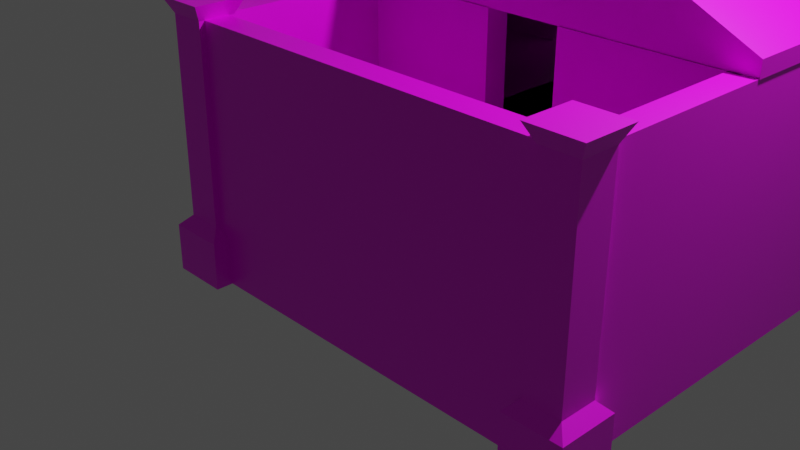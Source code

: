 # Source: house1.blend  (saved by Blender 3.1.7; exported with 4.5.12 LTS)
import bpy
from mathutils import Matrix  # noqa: F401  (used for matrix-valued properties, if any)

bpy.ops.wm.read_factory_settings(use_empty=True)
scene = bpy.context.scene
scene.name = 'Scene'

# ---- collections
col_collection = bpy.data.collections.new('Collection'); scene.collection.children.link(col_collection)

# ---- images (referenced by path relative to the original .blend; pixels are not part of the script)
import os
ASSET_DIR = os.environ.get("B2B_ASSET_DIR", "")  # directory of the original .blend (textures are referenced by path, not embedded)
HERE = os.path.dirname(os.path.abspath(__file__))  # packed textures are extracted next to this script under _unpacked/

def load_image(name, relpath, width, height, colorspace="sRGB"):
    """Load a texture the original file referenced (path relative to the .blend, or extracted next to this script)."""
    p = next((c for c in (os.path.join(HERE, relpath), os.path.join(ASSET_DIR, relpath)) if relpath and os.path.exists(c)), "")
    if p:
        img = bpy.data.images.load(p, check_existing=True)
        img.name = name
    else:  # same state as the original file: an image datablock whose file is absent (Cycles renders it pink)
        img = bpy.data.images.new(name, width, height)
        img.source = "FILE"
        img.filepath = "//" + (relpath or name)
    img.colorspace_settings.name = colorspace
    return img
img_house_png = load_image('house.png', 'house.png', 1024, 1024, 'sRGB')

# ---- materials (node trees are filled in below, after node groups)
mat_material = bpy.data.materials.new('Material')
mat_material.alpha_threshold = 0.0
mat_material.use_transparent_shadow = False
mat_material.line_color = (0.0, 0.0, 0.0, 1.0)

# ---- material node trees
mat_material.use_nodes = True; mat_material.node_tree.nodes.clear()
_N = mat_material.node_tree.nodes; _L = mat_material.node_tree.links
n0 = _N.new('ShaderNodeOutputMaterial'); n0.name = 'Material Output'; n0.location = (300, 300)
n1 = _N.new('ShaderNodeBsdfPrincipled'); n1.name = 'Principled BSDF'; n1.location = (10, 300)
n1.distribution = 'GGX'
n1.subsurface_method = 'RANDOM_WALK_SKIN'
n1.inputs[2].default_value = 0.4
n1.inputs[3].default_value = 1.45
n1.inputs[27].default_value = (0.0, 0.0, 0.0, 1.0)
n1.inputs[28].default_value = 1.0
n2 = _N.new('ShaderNodeTexImage'); n2.name = 'Image Texture'; n2.location = (-280, 280)
n2.image = img_house_png
_L.new(n1.outputs[0], n0.inputs[0])
_L.new(n2.outputs[0], n1.inputs[0])
n0.is_active_output = True

# ---- world
world_world = bpy.data.worlds.new('World'); scene.world = world_world
world_world.use_nodes = True; world_world.node_tree.nodes.clear()
_N = world_world.node_tree.nodes; _L = world_world.node_tree.links
n0 = _N.new('ShaderNodeOutputWorld'); n0.name = 'World Output'; n0.location = (300, 300)
n1 = _N.new('ShaderNodeBackground'); n1.name = 'Background'; n1.location = (10, 300)
n1.inputs[0].default_value = (0.05088, 0.05088, 0.05088, 1.0)
_L.new(n1.outputs[0], n0.inputs[0])
n0.is_active_output = True
world_world.color = (0.05088, 0.05088, 0.05088)
world_world.use_sun_shadow = False
world_world.sun_shadow_jitter_overblur = 0.0

# ---- cameras
cam_camera = bpy.data.cameras.new('Camera')
cam_camera.clip_end = 100.0
cam_camera.ortho_scale = 7.314

# ---- lights
light_light = bpy.data.lights.new('Light', 'POINT')
light_light.transmission_factor = 0.0
light_light.energy = 1000.0
light_light.shadow_soft_size = 0.1
light_light.shadow_maximum_resolution = 0.006
light_light.use_absolute_resolution = True

# ---- meshes
me_cube = bpy.data.meshes.new('Cube')
me_cube.from_pydata([(-9.814, 1.706, 1.291), (-7.814, 1.706, 1.291), (-9.446, 0.07283, 8.379), (-7.814, -0.2944, -0.3414), (-7.814, 1.706, -0.3414), (-9.716, -0.1968, 8.919), (-8.181, 1.151, 1.659), (-0.06397, 0.2606, 1.659), (-0.06397, 1.151, 1.659), (-8.349, 1.338, 8.379), (-9.278, 14.56, 8.379), (-8.349, 14.56, 8.379), (-8.349, 14.56, 1.659), (-2.74, -5.368, -0.3414), (-1.107, -5.735, 1.659), (-2.74, -5.368, 1.291), (-2.373, -7.001, 1.659), (-2.148, -5.735, 1.659), (-2.148, -5.735, 8.379), (-2.148, 0.2584, 8.379), (-1.332, 0.2584, 8.379), (-1.107, -6.801, 8.379), (-1.107, -6.801, 1.659), (-1.107, -5.935, 8.379), (-1.426, -5.759, 1.72), (12.64, 14.81, 2.439), (-1.859, 19.45, -0.2653), (-1.859, 14.41, -0.2653), (12.64, 0.8642, 2.439), (-5.028, 14.41, -0.2653), (-8.801, 0.8642, 1.72), (-8.801, 14.81, 1.72), (-8.801, 0.8642, 2.439), (-9.446, 15.49, 8.379), (-9.446, 14.22, 8.379), (-9.814, 13.85, -0.3414), (-8.181, 14.22, 1.659), (-9.814, 15.85, 1.291), (-9.446, 14.22, 1.659), (-7.911, 13.95, 8.919), (-9.716, 15.76, 8.919), (-8.181, 14.41, 1.659), (-8.181, 15.29, 8.379), (11.73, 14.41, 8.379), (11.73, 15.29, 8.379), (11.5, 13.95, 8.919), (12.85, 14.22, 1.659), (12.85, -5.866, 8.379), (13.04, -5.735, 8.379), (11.77, -7.001, 8.379), (13.04, -7.001, 8.379), (13.04, -5.735, 1.659), (13.04, -7.001, 1.659), (11.5, -5.466, 8.919), (3.685, 0.2606, 1.659), (6.388, 0.2606, 1.659), (6.388, 1.151, 8.379), (6.388, 1.151, 1.659), (-9.202, 0.3254, 8.909), (-9.202, 14.89, 8.368), (1.852, 14.89, 8.368), (1.852, 0.3254, 8.368), (1.852, 0.3254, 14.24), (-1.859, 14.41, 8.379), (-1.859, 15.29, 8.379), (-5.028, 14.41, 1.659), (-8.181, 14.22, 7.375), (-9.446, 15.49, 7.375), (-9.446, 14.22, 7.375), (-8.181, 15.29, 7.375), (-1.859, 14.41, 7.375), (-1.859, 15.29, 7.375), (-5.028, 15.29, 7.375), (-5.028, 14.41, 7.375), (-8.181, 1.151, -0.3164), (-0.06397, 0.2606, -0.3164), (-8.349, 14.56, -0.3164), (-1.332, -5.735, -0.3164), (-1.332, 0.2584, -0.3164), (-1.107, -6.801, -0.3164), (12.47, -5.935, -0.3164), (12.47, -6.801, -0.3164), (-8.181, 14.41, -0.3164), (11.73, 14.41, -0.3164), (-5.028, 15.29, -0.3164), (12.85, 14.22, -0.3164), (11.96, -5.866, -0.3164), (12.36, 1.151, -0.3164), (12.36, 0.2606, -0.3164), (-5.028, 14.41, -0.3164), (2.697, 14.41, 1.659), (7.225, 14.41, 1.659), (7.225, 15.29, 1.659), (2.697, 15.29, 1.659), (2.697, 14.41, 7.375), (7.225, 14.41, 7.375), (2.697, 15.29, 7.375), (7.225, 15.29, 7.375), (2.697, 14.41, -0.3164), (7.225, 14.41, -0.3164), (7.225, 15.29, -0.3164), (2.697, 15.29, -0.3164), (5.683, -5.935, 1.659), (5.683, -6.801, 1.659), (5.683, -6.801, 8.379), (5.683, -5.935, 8.379), (5.683, -6.801, -0.3164), (-8.349, 7.945, 1.659), (-9.278, 7.945, 8.379), (-9.278, 7.945, 1.659), (-8.349, 7.945, -0.3164), (-9.278, 7.945, -0.3164), (11.96, 7.525, 1.659), (11.96, 0.8295, 1.659), (11.96, 7.525, 8.379), (12.85, 7.525, 8.379), (12.85, 0.8295, 1.659), (12.85, 7.525, 1.659), (11.96, 0.8295, -0.3164), (12.85, 0.8295, -0.3164), (12.85, 7.525, -0.3164), (-8.181, 0.2606, 1.659), (-8.181, 1.151, 8.379), (-8.181, 0.2606, 8.379), (-9.716, 1.608, 8.919), (-9.446, 1.338, 8.379), (-7.911, -0.1968, 8.919), (-8.181, 0.07283, 8.379), (-8.181, 1.338, 8.379), (-7.911, 1.608, 8.919), (-9.814, -0.2944, 1.291), (-9.814, -0.2944, -0.3414), (-7.814, -0.2944, 1.291), (-9.814, 1.706, -0.3414), (-9.446, 1.338, 1.659), (-8.181, 1.338, 1.659), (-9.446, 0.07283, 1.659), (-8.181, 0.07283, 1.659), (-1.332, 0.2584, 1.659), (-0.06397, 0.2606, 8.379), (-0.06397, 1.151, 8.379), (-9.278, 1.338, 1.659), (-9.278, 1.338, 8.379), (-8.349, 1.338, 1.659), (-9.278, 14.56, 1.659), (-8.349, 7.945, 8.379), (-2.74, -7.368, -0.3414), (-0.74, -5.368, -0.3414), (-1.107, -7.001, 8.379), (-1.107, -7.001, 1.659), (-2.373, -5.735, 1.659), (-2.373, -5.735, 8.379), (-1.107, -5.735, 8.379), (-2.373, -7.001, 8.379), (-0.74, -7.368, -0.3414), (-0.74, -7.368, 1.291), (-2.74, -7.368, 1.291), (-0.74, -5.368, 1.291), (-0.8376, -7.27, 8.919), (-2.642, -7.27, 8.919), (-2.642, -5.466, 8.919), (-0.8376, -5.466, 8.919), (-1.332, -5.735, 8.379), (-1.332, -5.735, 1.659), (-2.148, 0.2584, 1.659), (-1.107, -5.935, 1.659), (12.47, -6.801, 8.379), (12.47, -6.801, 1.659), (12.47, -5.935, 8.379), (12.47, -5.935, 1.659), (12.64, 14.81, 1.72), (12.64, -5.759, 1.72), (-1.426, 14.81, 1.72), (-1.426, 14.81, 2.439), (-1.426, 0.8642, 1.72), (-1.426, 0.8642, 2.439), (-5.028, 15.29, 1.659), (-5.028, 19.45, -0.2653), (-1.859, 15.29, 1.659), (-1.859, 14.41, 1.659), (-8.801, 14.81, 2.439), (-9.814, 15.85, -0.3414), (-7.814, 15.85, -0.3414), (-7.814, 13.85, -0.3414), (-8.181, 15.49, 8.379), (-8.181, 14.22, 8.379), (-8.181, 15.49, 7.375), (-8.181, 15.49, 1.659), (-7.814, 13.85, 1.291), (-9.814, 13.85, 1.291), (-7.814, 15.85, 1.291), (-9.446, 15.49, 1.659), (-9.716, 13.95, 8.919), (-7.911, 15.76, 8.919), (-8.181, 14.41, 7.375), (-8.181, 14.41, 8.379), (-8.181, 15.29, 1.659), (11.73, 14.41, 7.375), (11.73, 14.41, 1.659), (11.73, 15.29, 7.375), (11.73, 15.29, 1.659), (7.225, 14.41, 8.379), (-5.028, 15.29, 8.379), (11.41, 15.85, -0.3414), (11.41, 13.85, -0.3414), (13.41, 15.85, -0.3414), (13.04, 14.22, 8.379), (13.04, 14.22, 1.659), (11.77, 14.22, 8.379), (11.77, 15.49, 1.659), (11.77, 15.49, 8.379), (11.77, 14.22, 1.659), (13.41, 13.85, -0.3414), (13.04, 15.49, 8.379), (13.04, 15.49, 1.659), (13.41, 13.85, 1.291), (11.41, 13.85, 1.291), (13.41, 15.85, 1.291), (11.41, 15.85, 1.291), (13.31, 13.95, 8.919), (11.5, 15.76, 8.919), (13.31, 15.76, 8.919), (12.85, 14.22, 8.379), (11.96, 14.22, 8.379), (11.96, 14.22, 1.659), (12.85, -5.866, 1.659), (11.96, -5.866, 8.379), (11.96, -5.866, 1.659), (12.85, 0.8295, 8.379), (11.41, -5.368, -0.3414), (11.41, -7.368, -0.3414), (13.41, -5.368, -0.3414), (11.77, -5.735, 1.659), (11.77, -5.735, 8.379), (11.77, -7.001, 1.659), (13.41, -7.368, -0.3414), (13.41, -7.368, 1.291), (11.41, -7.368, 1.291), (13.41, -5.368, 1.291), (11.41, -5.368, 1.291), (13.31, -7.27, 8.919), (11.5, -7.27, 8.919), (13.31, -5.466, 8.919), (3.685, 0.2606, 8.379), (3.685, 1.151, 8.379), (3.685, 1.151, 1.659), (6.388, 0.2606, 8.379), (12.36, 0.2606, 8.379), (12.36, 0.2606, 1.659), (12.36, 1.151, 8.379), (12.36, 1.151, 1.659), (-9.202, 0.3254, 8.368), (-9.202, 14.89, 8.909), (1.852, 14.89, 14.24), (12.87, 14.89, 8.909), (12.87, 14.89, 8.368), (12.87, 0.3254, 8.368), (12.87, 0.3254, 8.909), (-5.028, 14.41, 8.379), (2.697, 15.29, 8.379), (-8.181, 0.2606, -0.3164), (-0.06397, 1.151, -0.3164), (-9.278, 1.338, -0.3164), (-8.349, 1.338, -0.3164), (-9.278, 14.56, -0.3164), (-2.148, -5.735, -0.3164), (-2.148, 0.2584, -0.3164), (-1.107, -5.935, -0.3164), (5.683, -5.935, -0.3164), (-8.181, 15.29, -0.3164), (11.73, 15.29, -0.3164), (11.96, 14.22, -0.3164), (12.85, -5.866, -0.3164), (3.685, 1.151, -0.3164), (3.685, 0.2606, -0.3164), (6.388, 1.151, -0.3164), (6.388, 0.2606, -0.3164), (-1.859, 15.29, -0.3164), (-1.859, 14.41, -0.3164), (2.697, 14.41, 8.379), (7.225, 15.29, 8.379), (11.96, 0.8295, 8.379), (11.96, 7.525, -0.3164), (-1.426, -5.759, 2.439), (12.64, -5.759, 2.439), (12.64, 0.8642, 1.72), (-9.716, 1.608, 8.919), (-9.716, 1.608, 8.919), (-9.446, 1.338, 8.379), (-9.446, 1.338, 8.379), (-9.446, 1.338, 8.379), (-9.446, 1.338, 8.379), (-7.911, 1.608, 8.919), (-7.911, 1.608, 8.919), (-7.911, -0.1968, 8.919), (-7.911, -0.1968, 8.919), (-9.446, 0.07283, 1.659), (-9.446, 0.07283, 1.659), (-9.446, 0.07283, 1.659), (-9.814, -0.2944, 1.291), (-9.814, -0.2944, 1.291), (-9.814, -0.2944, 1.291), (-9.446, 1.338, 1.659), (-9.446, 1.338, 1.659), (-9.446, 1.338, 1.659), (-9.446, 1.338, 1.659), (-8.181, 0.07283, 8.379), (-8.181, 0.07283, 8.379), (-8.181, 0.07283, 8.379), (-8.181, 0.07283, 8.379), (-9.446, 0.07283, 8.379), (-9.446, 0.07283, 8.379), (-9.446, 0.07283, 8.379), (-9.814, 1.706, -0.3414), (-9.814, 1.706, -0.3414), (-9.814, -0.2944, -0.3414), (-9.814, -0.2944, -0.3414), (-8.181, 0.2606, 1.659), (-8.181, 0.2606, 1.659), (-8.181, 0.2606, 1.659), (-8.181, 0.2606, 1.659), (-8.181, 0.07283, 1.659), (-8.181, 0.07283, 1.659), (-8.181, 0.07283, 1.659), (-8.181, 0.07283, 1.659), (-0.06397, 0.2606, 8.379), (-0.06397, 0.2606, 8.379), (-0.06397, 0.2606, 8.379), (-0.06397, 0.2606, 1.659), (-0.06397, 0.2606, 1.659), (-0.06397, 0.2606, 1.659), (-8.181, 1.338, 1.659), (-8.181, 1.338, 1.659), (-8.181, 1.338, 1.659), (-8.181, 1.338, 1.659), (-8.181, 1.338, 1.659), (-8.349, 1.338, 1.659), (-8.349, 1.338, 1.659), (-8.349, 1.338, 1.659), (-8.349, 1.338, 1.659), (-9.278, 14.56, 1.659), (-9.278, 14.56, 1.659), (-9.278, 14.56, 1.659), (-8.349, 14.56, 1.659), (-8.349, 14.56, 1.659), (-8.349, 14.56, 1.659), (-9.278, 7.945, 1.659), (-9.278, 7.945, 1.659), (-9.278, 7.945, 1.659), (-9.278, 1.338, 1.659), (-9.278, 1.338, 1.659), (-9.278, 1.338, 1.659), (-9.278, 1.338, 1.659), (-2.74, -7.368, -0.3414), (-2.74, -7.368, -0.3414), (-0.74, -7.368, -0.3414), (-0.74, -7.368, -0.3414), (-2.74, -7.368, 1.291), (-2.74, -7.368, 1.291), (-2.74, -7.368, 1.291), (-0.8376, -7.27, 8.919), (-0.8376, -7.27, 8.919), (-1.107, -7.001, 8.379), (-1.107, -7.001, 8.379), (-1.107, -7.001, 8.379), (-1.107, -7.001, 8.379), (12.47, -6.801, 8.379), (12.47, -6.801, 8.379), (12.47, -6.801, 1.659), (12.47, -6.801, 1.659), (12.47, -6.801, 1.659), (12.47, -5.935, 8.379), (12.47, -5.935, 8.379), (12.47, -5.935, 1.659), (12.47, -5.935, 1.659), (12.47, -5.935, 1.659), (12.64, 14.81, 1.72), (12.64, 14.81, 1.72), (12.64, 14.81, 1.72), (12.64, 14.81, 1.72), (12.64, -5.759, 1.72), (12.64, -5.759, 1.72), (12.64, -5.759, 1.72), (12.64, -5.759, 1.72), (-9.446, 14.22, 8.379), (-9.446, 14.22, 8.379), (-9.446, 14.22, 8.379), (-9.446, 15.49, 8.379), (-9.446, 15.49, 8.379), (-9.446, 15.49, 8.379), (-7.814, 13.85, 1.291), (-7.814, 13.85, 1.291), (-7.814, 13.85, 1.291), (-7.814, 13.85, -0.3414), (-7.814, 13.85, -0.3414), (11.73, 14.41, 7.375), (11.73, 14.41, 7.375), (11.73, 14.41, 7.375), (11.73, 14.41, 1.659), (11.73, 14.41, 1.659), (11.73, 14.41, 1.659), (11.73, 15.29, 7.375), (11.73, 15.29, 7.375), (11.73, 15.29, 7.375), (11.73, 15.29, 1.659), (11.73, 15.29, 1.659), (11.73, 15.29, 1.659), (-5.028, 15.29, 1.659), (-5.028, 15.29, 1.659), (-5.028, 15.29, 1.659), (-5.028, 15.29, 1.659), (-5.028, 15.29, 1.659), (-5.028, 15.29, 1.659), (-8.181, 15.29, 1.659), (-8.181, 15.29, 1.659), (-8.181, 15.29, 1.659), (-8.181, 15.29, 1.659), (7.225, 14.41, 1.659), (7.225, 14.41, 1.659), (7.225, 14.41, 1.659), (11.77, 15.49, 1.659), (11.77, 15.49, 1.659), (11.77, 15.49, 1.659), (11.77, 15.49, 8.379), (11.77, 15.49, 8.379), (11.77, 15.49, 8.379), (13.04, 15.49, 8.379), (13.04, 15.49, 8.379), (13.04, 15.49, 8.379), (13.04, 15.49, 1.659), (13.04, 15.49, 1.659), (13.04, 15.49, 1.659), (13.04, 14.22, 1.659), (13.04, 14.22, 1.659), (13.04, 14.22, 1.659), (13.04, 14.22, 1.659), (11.41, 15.85, 1.291), (11.41, 15.85, 1.291), (11.41, 15.85, 1.291), (11.41, 13.85, 1.291), (11.41, 13.85, 1.291), (11.41, 13.85, 1.291), (13.41, 13.85, 1.291), (13.41, 13.85, 1.291), (13.41, 13.85, 1.291), (13.41, 13.85, -0.3414), (13.41, 13.85, -0.3414), (13.31, 13.95, 8.919), (13.31, 13.95, 8.919), (13.04, 14.22, 8.379), (13.04, 14.22, 8.379), (13.04, 14.22, 8.379), (13.04, 14.22, 8.379), (11.96, 0.8295, 1.659), (11.96, 0.8295, 1.659), (11.96, 0.8295, 1.659), (11.96, -5.866, 1.659), (11.96, -5.866, 1.659), (11.96, -5.866, 1.659), (13.41, -5.368, -0.3414), (13.41, -5.368, -0.3414), (11.41, -5.368, -0.3414), (11.41, -5.368, -0.3414), (13.41, -7.368, -0.3414), (13.41, -7.368, -0.3414), (11.41, -5.368, 1.291), (11.41, -5.368, 1.291), (11.41, -5.368, 1.291), (11.41, -7.368, 1.291), (11.41, -7.368, 1.291), (11.41, -7.368, 1.291), (13.31, -7.27, 8.919), (13.31, -7.27, 8.919), (11.5, -7.27, 8.919), (11.5, -7.27, 8.919), (13.04, -5.735, 8.379), (13.04, -5.735, 8.379), (13.04, -5.735, 8.379), (13.31, -5.466, 8.919), (13.31, -5.466, 8.919), (3.685, 1.151, 8.379), (3.685, 1.151, 8.379), (3.685, 1.151, 8.379), (3.685, 0.2606, 8.379), (3.685, 0.2606, 8.379), (-0.06397, 1.151, 1.659), (-0.06397, 1.151, 1.659), (-0.06397, 1.151, 1.659), (3.685, 1.151, 1.659), (3.685, 1.151, 1.659), (3.685, 1.151, 1.659), (-0.06397, 1.151, 8.379), (-0.06397, 1.151, 8.379), (-0.06397, 1.151, 8.379), (12.36, 0.2606, 8.379), (12.36, 0.2606, 8.379), (12.36, 0.2606, 1.659), (12.36, 0.2606, 1.659), (12.36, 0.2606, 1.659), (12.36, 1.151, 8.379), (12.36, 1.151, 8.379), (12.36, 1.151, 1.659), (12.36, 1.151, 1.659), (12.36, 1.151, 1.659), (6.388, 1.151, 8.379), (6.388, 1.151, 8.379), (6.388, 1.151, 8.379), (6.388, 1.151, 1.659), (6.388, 1.151, 1.659), (6.388, 1.151, 1.659), (1.852, 14.89, 14.24), (1.852, 14.89, 14.24), (1.852, 14.89, 14.24), (12.87, 14.89, 8.909), (12.87, 14.89, 8.909), (12.87, 14.89, 8.368), (12.87, 14.89, 8.368), (1.852, 14.89, 8.368), (1.852, 14.89, 8.368), (1.852, 14.89, 8.368), (-9.202, 0.3254, 8.368), (-9.202, 0.3254, 8.368), (1.852, 0.3254, 8.368), (1.852, 0.3254, 8.368), (1.852, 0.3254, 8.368), (-1.859, 14.41, 7.375), (-1.859, 14.41, 7.375), (-1.859, 14.41, 8.379), (-1.859, 14.41, 8.379), (-1.859, 14.41, 8.379), (-5.028, 14.41, 8.379), (-5.028, 14.41, 8.379), (-5.028, 14.41, 8.379), (-5.028, 15.29, 8.379), (-5.028, 15.29, 8.379), (-5.028, 15.29, 8.379), (-8.181, 14.22, 8.379), (-8.181, 14.22, 8.379), (-8.181, 14.22, 8.379), (-8.181, 14.22, 8.379), (-8.181, 14.22, 7.375), (-8.181, 14.22, 7.375), (-8.181, 14.22, 7.375), (-9.446, 15.49, 1.659), (-9.446, 15.49, 1.659), (-9.446, 15.49, 1.659), (-9.446, 15.49, 7.375), (-9.446, 15.49, 7.375), (-9.446, 15.49, 7.375), (7.225, 14.41, 7.375), (7.225, 14.41, 7.375), (7.225, 14.41, 7.375), (7.225, 15.29, 7.375), (7.225, 15.29, 7.375), (7.225, 15.29, 7.375), (-8.181, 15.49, 7.375), (-8.181, 15.49, 7.375), (-8.181, 15.49, 7.375), (-8.181, 15.29, 7.375), (-8.181, 15.29, 7.375), (-8.181, 15.29, 7.375), (-9.446, 14.22, 7.375), (-9.446, 14.22, 7.375), (-9.446, 14.22, 7.375), (-1.426, 0.8642, 2.439), (-1.426, 0.8642, 2.439), (-1.426, 0.8642, 2.439), (-1.426, 0.8642, 2.439), (12.64, 0.8642, 2.439), (12.64, 0.8642, 2.439), (12.64, 0.8642, 2.439), (-0.06397, 0.2606, -0.3164), (-0.06397, 0.2606, -0.3164), (-0.06397, 0.2606, -0.3164), (-8.181, 0.2606, -0.3164), (-8.181, 0.2606, -0.3164), (-9.278, 1.338, -0.3164), (-9.278, 1.338, -0.3164), (-8.349, 1.338, -0.3164), (-8.349, 1.338, -0.3164), (-2.148, -5.735, -0.3164), (-2.148, -5.735, -0.3164), (-2.148, 0.2584, -0.3164), (-2.148, 0.2584, -0.3164), (3.685, 1.151, -0.3164), (3.685, 1.151, -0.3164), (3.685, 1.151, -0.3164), (3.685, 0.2606, -0.3164), (3.685, 0.2606, -0.3164), (3.685, 0.2606, -0.3164), (-0.06397, 1.151, -0.3164), (-0.06397, 1.151, -0.3164), (-0.06397, 1.151, -0.3164), (6.388, 1.151, -0.3164), (6.388, 1.151, -0.3164), (6.388, 1.151, -0.3164), (6.388, 0.2606, -0.3164), (6.388, 0.2606, -0.3164), (6.388, 0.2606, -0.3164), (-9.278, 14.56, -0.3164), (-9.278, 14.56, -0.3164), (12.85, -5.866, -0.3164), (12.85, -5.866, -0.3164), (12.85, -5.866, 1.659), (12.85, -5.866, 1.659), (12.85, -5.866, 1.659), (2.697, 14.41, 8.379), (2.697, 14.41, 8.379), (2.697, 14.41, 8.379), (2.697, 14.41, 1.659), (2.697, 14.41, 1.659), (2.697, 14.41, 1.659), (7.225, 15.29, 1.659), (7.225, 15.29, 1.659), (7.225, 15.29, 1.659), (2.697, 15.29, 1.659), (2.697, 15.29, 1.659), (2.697, 15.29, 1.659), (2.697, 14.41, 7.375), (2.697, 14.41, 7.375), (2.697, 14.41, 7.375), (-1.859, 15.29, 7.375), (-1.859, 15.29, 7.375), (2.697, 15.29, 7.375), (2.697, 15.29, 7.375), (2.697, 15.29, 7.375), (7.225, 15.29, -0.3164), (7.225, 15.29, -0.3164), (7.225, 15.29, -0.3164), (7.225, 14.41, -0.3164), (7.225, 14.41, -0.3164), (7.225, 14.41, -0.3164), (2.697, 15.29, -0.3164), (2.697, 15.29, -0.3164), (2.697, 15.29, -0.3164), (2.697, 14.41, -0.3164), (2.697, 14.41, -0.3164), (2.697, 14.41, -0.3164), (2.697, 15.29, 8.379), (2.697, 15.29, 8.379), (2.697, 15.29, 8.379), (7.225, 14.41, 8.379), (7.225, 14.41, 8.379), (7.225, 14.41, 8.379), (7.225, 15.29, 8.379), (7.225, 15.29, 8.379), (7.225, 15.29, 8.379), (5.683, -5.935, -0.3164), (5.683, -5.935, -0.3164), (5.683, -5.935, -0.3164), (5.683, -6.801, -0.3164), (5.683, -6.801, -0.3164), (5.683, -6.801, -0.3164), (5.683, -6.801, 1.659), (5.683, -6.801, 1.659), (5.683, -6.801, 1.659), (5.683, -6.801, 8.379), (5.683, -6.801, 8.379), (5.683, -6.801, 8.379), (-8.349, 7.945, 8.379), (-8.349, 7.945, 8.379), (-8.349, 7.945, 8.379), (-9.278, 7.945, 8.379), (-9.278, 7.945, 8.379), (-9.278, 7.945, 8.379), (-8.349, 7.945, 1.659), (-8.349, 7.945, 1.659), (-8.349, 7.945, 1.659), (-8.349, 7.945, -0.3164), (-8.349, 7.945, -0.3164), (-8.349, 7.945, -0.3164), (11.96, 14.22, 1.659), (11.96, 14.22, 1.659), (11.96, 14.22, 1.659), (11.96, 14.22, 1.659), (11.96, 7.525, 1.659), (11.96, 7.525, 1.659), (11.96, 7.525, 1.659), (12.85, 0.8295, 1.659), (12.85, 0.8295, 1.659), (12.85, 0.8295, 1.659), (12.85, 7.525, 1.659), (12.85, 7.525, 1.659), (12.85, 7.525, 1.659), (11.96, 7.525, -0.3164), (11.96, 7.525, -0.3164), (11.96, 7.525, -0.3164), (11.96, 0.8295, -0.3164), (11.96, 0.8295, -0.3164), (11.96, 0.8295, -0.3164), (12.85, 0.8295, -0.3164), (12.85, 0.8295, -0.3164), (12.85, 0.8295, -0.3164), (12.85, 7.525, 8.379), (12.85, 7.525, 8.379), (12.85, 7.525, 8.379), (12.85, 0.8295, 8.379), (12.85, 0.8295, 8.379), (12.85, 0.8295, 8.379), (11.96, 7.525, 8.379), (11.96, 7.525, 8.379), (11.96, 7.525, 8.379), (11.96, 0.8295, 8.379), (11.96, 0.8295, 8.379), (11.96, 0.8295, 8.379), (-8.181, 1.151, -0.3164), (-8.181, 1.151, -0.3164), (-8.181, 1.151, 1.659), (-8.181, 1.151, 1.659), (-8.181, 1.151, 1.659), (-8.181, 1.151, 1.659), (-8.181, 1.338, 8.379), (-8.181, 1.338, 8.379), (-8.181, 1.338, 8.379), (-8.181, 1.338, 8.379), (-8.181, 1.338, 8.379), (-8.181, 1.151, 8.379), (-8.181, 1.151, 8.379), (-8.181, 1.151, 8.379), (-9.716, -0.1968, 8.919), (-9.716, -0.1968, 8.919), (-7.814, -0.2944, 1.291), (-7.814, -0.2944, 1.291), (-7.814, -0.2944, 1.291), (-7.814, 1.706, 1.291), (-7.814, 1.706, 1.291), (-7.814, 1.706, 1.291), (-7.814, 1.706, -0.3414), (-7.814, 1.706, -0.3414), (-1.332, 0.2584, 8.379), (-1.332, 0.2584, 8.379), (-1.332, 0.2584, 1.659), (-1.332, 0.2584, 1.659), (-1.332, 0.2584, 1.659), (-9.278, 14.56, 8.379), (-9.278, 14.56, 8.379), (-8.349, 14.56, 8.379), (-8.349, 14.56, 8.379), (-2.74, -5.368, -0.3414), (-2.74, -5.368, -0.3414), (-2.74, -5.368, 1.291), (-2.74, -5.368, 1.291), (-2.74, -5.368, 1.291), (-2.373, -7.001, 1.659), (-2.373, -7.001, 1.659), (-2.373, -7.001, 1.659), (-2.373, -7.001, 8.379), (-2.373, -7.001, 8.379), (-2.373, -7.001, 8.379), (-2.148, 0.2584, 8.379), (-2.148, 0.2584, 8.379), (-2.148, -5.735, 8.379), (-2.148, -5.735, 8.379), (-2.148, -5.735, 8.379), (-1.107, -5.935, 8.379), (-1.107, -5.935, 8.379), (-1.107, -5.935, 8.379), (-1.107, -6.801, 8.379), (-1.107, -6.801, 8.379), (-1.107, -6.801, 8.379), (5.683, -5.935, 8.379), (5.683, -5.935, 8.379), (5.683, -5.935, 8.379), (-1.426, 14.81, 2.439), (-1.426, 14.81, 2.439), (-1.426, 14.81, 2.439), (-1.426, 14.81, 2.439), (-1.426, 14.81, 2.439), (-1.426, -5.759, 2.439), (-1.426, -5.759, 2.439), (-1.426, -5.759, 2.439), (-1.426, -5.759, 2.439), (-5.028, 14.41, -0.2653), (-5.028, 14.41, -0.2653), (-1.859, 14.41, -0.2653), (-1.859, 14.41, -0.2653), (-5.028, 14.41, -0.3164), (-5.028, 14.41, -0.3164), (-5.028, 14.41, 1.659), (-5.028, 14.41, 1.659), (-5.028, 14.41, 1.659), (-5.028, 14.41, 1.659), (-5.028, 14.41, 1.659), (-8.801, 0.8642, 2.439), (-8.801, 0.8642, 2.439), (-1.859, 19.45, -0.2653), (-1.859, 19.45, -0.2653), (-8.181, 15.49, 1.659), (-8.181, 15.49, 1.659), (-8.181, 15.49, 1.659), (-8.181, 15.49, 1.659), (-8.181, 14.22, 1.659), (-8.181, 14.22, 1.659), (-8.181, 14.22, 1.659), (-8.181, 14.22, 1.659), (-7.911, 13.95, 8.919), (-7.911, 13.95, 8.919), (-9.446, 14.22, 1.659), (-9.446, 14.22, 1.659), (-9.446, 14.22, 1.659), (-8.181, 14.41, 1.659), (-8.181, 14.41, 1.659), (-8.181, 14.41, 1.659), (-8.181, 14.41, 1.659), (-8.181, 14.41, -0.3164), (-8.181, 14.41, -0.3164), (11.73, 14.41, 8.379), (11.73, 14.41, 8.379), (11.73, 14.41, -0.3164), (11.73, 14.41, -0.3164), (11.73, 15.29, 8.379), (11.73, 15.29, 8.379), (-1.859, 15.29, 8.379), (-1.859, 15.29, 8.379), (-1.859, 15.29, 8.379), (11.41, 13.85, -0.3414), (11.41, 13.85, -0.3414), (11.96, -5.866, -0.3164), (11.96, -5.866, -0.3164), (11.41, -7.368, -0.3414), (11.41, -7.368, -0.3414), (13.04, -7.001, 8.379), (13.04, -7.001, 8.379), (13.04, -7.001, 8.379), (13.04, -7.001, 1.659), (13.04, -7.001, 1.659), (13.04, -7.001, 1.659), (11.5, -5.466, 8.919), (11.5, -5.466, 8.919), (11.77, -5.735, 8.379), (11.77, -5.735, 8.379), (11.77, -5.735, 8.379), (12.36, 1.151, -0.3164), (12.36, 1.151, -0.3164), (-9.202, 14.89, 8.368), (-9.202, 14.89, 8.368), (-9.202, 0.3254, 8.909), (-9.202, 0.3254, 8.909), (-9.202, 14.89, 8.909), (-9.202, 14.89, 8.909), (1.852, 0.3254, 14.24), (1.852, 0.3254, 14.24), (1.852, 0.3254, 14.24), (-8.349, 14.56, -0.3164), (-8.349, 14.56, -0.3164), (-1.107, -6.801, -0.3164), (-1.107, -6.801, -0.3164), (-5.028, 15.29, -0.3164), (-5.028, 15.29, -0.3164), (12.85, 7.525, -0.3164), (12.85, 7.525, -0.3164), (12.85, 7.525, -0.3164), (12.85, 14.22, -0.3164), (12.85, 14.22, -0.3164), (-8.181, 0.2606, 8.379), (-8.181, 0.2606, 8.379), (-8.181, 0.2606, 8.379), (-7.814, -0.2944, -0.3414), (-7.814, -0.2944, -0.3414), (-9.814, 1.706, 1.291), (-9.814, 1.706, 1.291), (-9.814, 1.706, 1.291), (-1.332, 0.2584, -0.3164), (-1.332, 0.2584, -0.3164), (-9.278, 1.338, 8.379), (-9.278, 1.338, 8.379), (-9.278, 1.338, 8.379), (-8.349, 1.338, 8.379), (-8.349, 1.338, 8.379), (-8.349, 1.338, 8.379), (-0.74, -5.368, -0.3414), (-0.74, -5.368, -0.3414), (-1.107, -7.001, 1.659), (-1.107, -7.001, 1.659), (-1.107, -7.001, 1.659), (-1.107, -7.001, 1.659), (-2.373, -5.735, 1.659), (-2.373, -5.735, 1.659), (-2.373, -5.735, 1.659), (-2.373, -5.735, 1.659), (-2.373, -5.735, 8.379), (-2.373, -5.735, 8.379), (-2.373, -5.735, 8.379), (-2.373, -5.735, 8.379), (-1.107, -5.735, 8.379), (-1.107, -5.735, 8.379), (-1.107, -5.735, 8.379), (-1.107, -5.735, 8.379), (-1.107, -5.735, 8.379), (-1.107, -5.735, 1.659), (-1.107, -5.735, 1.659), (-1.107, -5.735, 1.659), (-1.107, -5.735, 1.659), (-1.107, -5.735, 1.659), (-0.74, -7.368, 1.291), (-0.74, -7.368, 1.291), (-0.74, -7.368, 1.291), (-0.74, -5.368, 1.291), (-0.74, -5.368, 1.291), (-0.74, -5.368, 1.291), (-2.642, -7.27, 8.919), (-2.642, -7.27, 8.919), (-2.642, -5.466, 8.919), (-2.642, -5.466, 8.919), (-0.8376, -5.466, 8.919), (-0.8376, -5.466, 8.919), (-2.148, -5.735, 1.659), (-2.148, -5.735, 1.659), (-2.148, -5.735, 1.659), (-2.148, -5.735, 1.659), (-1.332, -5.735, 8.379), (-1.332, -5.735, 8.379), (-1.332, -5.735, 8.379), (-1.332, -5.735, 1.659), (-1.332, -5.735, 1.659), (-1.332, -5.735, 1.659), (-1.332, -5.735, 1.659), (-2.148, 0.2584, 1.659), (-2.148, 0.2584, 1.659), (-2.148, 0.2584, 1.659), (-1.107, -6.801, 1.659), (-1.107, -6.801, 1.659), (-1.107, -6.801, 1.659), (-1.107, -6.801, 1.659), (-1.107, -5.935, 1.659), (-1.107, -5.935, 1.659), (-1.107, -5.935, 1.659), (-1.107, -5.935, 1.659), (5.683, -5.935, 1.659), (5.683, -5.935, 1.659), (5.683, -5.935, 1.659), (-1.426, 14.81, 1.72), (-1.426, 14.81, 1.72), (-1.426, 14.81, 1.72), (-1.426, 14.81, 1.72), (-1.426, 14.81, 1.72), (12.64, 14.81, 2.439), (12.64, 14.81, 2.439), (12.64, 14.81, 2.439), (12.64, 14.81, 2.439), (-1.426, -5.759, 1.72), (-1.426, -5.759, 1.72), (-1.426, -5.759, 1.72), (-1.426, -5.759, 1.72), (-1.426, 0.8642, 1.72), (-1.426, 0.8642, 1.72), (-1.426, 0.8642, 1.72), (-1.426, 0.8642, 1.72), (-5.028, 19.45, -0.2653), (-5.028, 19.45, -0.2653), (-8.801, 0.8642, 1.72), (-8.801, 0.8642, 1.72), (12.64, 0.8642, 1.72), (12.64, 0.8642, 1.72), (12.64, 0.8642, 1.72), (-1.859, 15.29, 1.659), (-1.859, 15.29, 1.659), (-1.859, 15.29, 1.659), (-1.859, 15.29, 1.659), (-1.859, 15.29, 1.659), (-1.859, 14.41, 1.659), (-1.859, 14.41, 1.659), (-1.859, 14.41, 1.659), (-1.859, 14.41, 1.659), (-1.859, 14.41, 1.659), (-1.859, 14.41, 1.659), (-8.801, 14.81, 1.72), (-8.801, 14.81, 1.72), (-8.801, 14.81, 2.439), (-8.801, 14.81, 2.439), (-9.814, 15.85, -0.3414), (-9.814, 15.85, -0.3414), (-9.814, 13.85, -0.3414), (-9.814, 13.85, -0.3414), (-7.814, 15.85, -0.3414), (-7.814, 15.85, -0.3414), (-8.181, 15.49, 8.379), (-8.181, 15.49, 8.379), (-8.181, 15.49, 8.379), (-8.181, 15.49, 8.379), (-9.814, 13.85, 1.291), (-9.814, 13.85, 1.291), (-9.814, 13.85, 1.291), (-7.814, 15.85, 1.291), (-7.814, 15.85, 1.291), (-7.814, 15.85, 1.291), (-9.814, 15.85, 1.291), (-9.814, 15.85, 1.291), (-9.814, 15.85, 1.291), (-9.716, 13.95, 8.919), (-9.716, 13.95, 8.919), (-9.716, 15.76, 8.919), (-9.716, 15.76, 8.919), (-7.911, 15.76, 8.919), (-7.911, 15.76, 8.919), (-8.181, 14.41, 7.375), (-8.181, 14.41, 7.375), (-8.181, 14.41, 7.375), (-8.181, 15.29, 8.379), (-8.181, 15.29, 8.379), (-8.181, 15.29, 8.379), (-8.181, 14.41, 8.379), (-8.181, 14.41, 8.379), (-8.181, 14.41, 8.379), (11.41, 15.85, -0.3414), (11.41, 15.85, -0.3414), (13.41, 15.85, -0.3414), (13.41, 15.85, -0.3414), (11.77, 14.22, 8.379), (11.77, 14.22, 8.379), (11.77, 14.22, 8.379), (11.77, 14.22, 8.379), (11.77, 14.22, 1.659), (11.77, 14.22, 1.659), (11.77, 14.22, 1.659), (11.77, 14.22, 1.659), (13.41, 15.85, 1.291), (13.41, 15.85, 1.291), (13.41, 15.85, 1.291), (11.5, 13.95, 8.919), (11.5, 13.95, 8.919), (11.5, 15.76, 8.919), (11.5, 15.76, 8.919), (13.31, 15.76, 8.919), (13.31, 15.76, 8.919), (12.85, 14.22, 8.379), (12.85, 14.22, 8.379), (12.85, 14.22, 8.379), (12.85, 14.22, 1.659), (12.85, 14.22, 1.659), (12.85, 14.22, 1.659), (12.85, 14.22, 1.659), (11.96, 14.22, 8.379), (11.96, 14.22, 8.379), (11.96, 14.22, 8.379), (12.85, -5.866, 8.379), (12.85, -5.866, 8.379), (11.96, -5.866, 8.379), (11.96, -5.866, 8.379), (11.77, -7.001, 8.379), (11.77, -7.001, 8.379), (11.77, -7.001, 8.379), (11.77, -5.735, 1.659), (11.77, -5.735, 1.659), (11.77, -5.735, 1.659), (11.77, -7.001, 1.659), (11.77, -7.001, 1.659), (11.77, -7.001, 1.659), (13.04, -5.735, 1.659), (13.04, -5.735, 1.659), (13.04, -5.735, 1.659), (13.41, -7.368, 1.291), (13.41, -7.368, 1.291), (13.41, -7.368, 1.291), (13.41, -5.368, 1.291), (13.41, -5.368, 1.291), (13.41, -5.368, 1.291), (3.685, 0.2606, 1.659), (3.685, 0.2606, 1.659), (3.685, 0.2606, 1.659), (3.685, 0.2606, 1.659), (6.388, 0.2606, 8.379), (6.388, 0.2606, 8.379), (6.388, 0.2606, 1.659), (6.388, 0.2606, 1.659), (6.388, 0.2606, 1.659), (6.388, 0.2606, 1.659), (12.87, 0.3254, 8.368), (12.87, 0.3254, 8.368), (12.87, 0.3254, 8.909), (12.87, 0.3254, 8.909), (-5.028, 14.41, 7.375), (-5.028, 14.41, 7.375), (-5.028, 15.29, 7.375), (-5.028, 15.29, 7.375), (-9.278, 7.945, -0.3164), (-9.278, 7.945, -0.3164), (-9.278, 7.945, -0.3164), (-1.332, -5.735, -0.3164), (-1.332, -5.735, -0.3164), (-1.107, -5.935, -0.3164), (-1.107, -5.935, -0.3164), (12.47, -5.935, -0.3164), (12.47, -5.935, -0.3164), (12.47, -6.801, -0.3164), (12.47, -6.801, -0.3164), (-8.181, 15.29, -0.3164), (-8.181, 15.29, -0.3164), (11.73, 15.29, -0.3164), (11.73, 15.29, -0.3164), (11.96, 14.22, -0.3164), (11.96, 14.22, -0.3164), (12.36, 0.2606, -0.3164), (12.36, 0.2606, -0.3164), (-1.859, 15.29, -0.3164), (-1.859, 15.29, -0.3164), (-1.859, 14.41, -0.3164), (-1.859, 14.41, -0.3164), (12.64, -5.759, 2.439), (12.64, -5.759, 2.439), (12.64, -5.759, 2.439), (12.64, -5.759, 2.439)], [], [(314, 859, 725, 727), (303, 332, 726, 861), (296, 304, 860, 299), (333, 322, 721, 724), (323, 297, 301, 723), (728, 1, 722, 857), (713, 331, 336, 868), (313, 4, 858, 315), (307, 712, 292, 294), (316, 300, 0, 133), (3, 132, 130, 131), (302, 298, 312, 289), (334, 711, 716, 709), (136, 324, 306, 310), (293, 287, 720, 295), (288, 311, 719, 286), (2, 309, 126, 5), (714, 290, 124, 129), (665, 338, 579, 668), (321, 135, 708, 317), (308, 137, 318, 855), (128, 127, 854, 717), (374, 369, 1084, 1082), (718, 856, 326, 492), (710, 122, 493, 486), (123, 319, 328, 325), (660, 666, 344, 737), (291, 715, 867, 865), (305, 125, 864, 350), (335, 134, 351, 337), (343, 340, 734, 736), (347, 663, 735, 342), (489, 507, 594, 585), (662, 659, 11, 10), (355, 895, 357, 353), (354, 359, 740, 738), (362, 885, 905, 360), (739, 870, 356, 146), (881, 884, 910, 753), (871, 898, 896, 154), (873, 744, 358, 894), (890, 874, 155, 897), (745, 877, 741, 156), (878, 891, 899, 742), (13, 15, 157, 147), (876, 743, 746, 880), (875, 893, 925, 921), (16, 872, 363, 747), (904, 902, 900, 361), (882, 748, 901, 903), (153, 365, 158, 159), (152, 151, 160, 161), (732, 915, 1079, 862), (879, 883, 752, 906), (892, 150, 907, 914), (886, 889, 913, 911), (731, 917, 750, 729), (751, 912, 730, 749), (162, 916, 733, 20), (908, 18, 19, 918), (603, 457, 817, 601), (364, 149, 920, 758), (887, 148, 757, 754), (14, 888, 756, 924), (368, 373, 371, 366), (761, 657, 367, 372), (928, 762, 168, 375), (656, 653, 370, 166), (376, 933, 942, 380), (763, 937, 1100, 768), (1098, 381, 941, 769), (25, 379, 382, 1099), (764, 931, 377, 936), (770, 943, 932, 766), (569, 1101, 383, 952), (564, 771, 284, 568), (953, 171, 940, 944), (934, 946, 950, 966), (283, 567, 945, 24), (378, 954, 174, 935), (765, 566, 570, 938), (939, 28, 285, 170), (408, 955, 786, 948), (779, 411, 949, 773), (960, 780, 772, 774), (784, 968, 967, 951), (947, 565, 783, 30), (767, 172, 31, 969), (175, 173, 180, 32), (393, 390, 981, 973), (972, 982, 987, 970), (537, 977, 994, 795), (971, 974, 394, 35), (557, 547, 388, 976), (975, 984, 392, 183), (793, 798, 980, 391), (787, 791, 188, 983), (797, 544, 986, 189), (545, 789, 985, 988), (181, 37, 190, 182), (548, 562, 384, 387), (541, 792, 801, 995), (561, 540, 536, 385), (993, 991, 989, 796), (389, 386, 990, 992), (34, 539, 39, 192), (979, 33, 40, 193), (644, 641, 807, 811), (978, 538, 1001, 998), (555, 184, 1000, 558), (36, 790, 414, 802), (396, 403, 810, 806), (552, 646, 44, 402), (549, 417, 398, 395), (341, 345, 844, 599), (445, 442, 440, 815), (816, 439, 436, 1004), (449, 427, 1024, 447), (1005, 1006, 446, 204), (430, 420, 423, 426), (1007, 1017, 444, 212), (434, 1013, 441, 443), (429, 432, 215, 1016), (1014, 421, 437, 216), (209, 431, 1018, 438), (203, 218, 217, 205), (422, 1012, 1009, 424), (433, 214, 213, 450), (451, 1008, 1032, 1026), (1023, 1021, 1019, 448), (425, 1010, 1020, 1022), (1011, 206, 219, 45), (428, 210, 220, 221), (702, 453, 456, 1038), (435, 452, 1025, 1028), (1015, 207, 1029, 673), (208, 211, 672, 1033), (227, 604, 1035, 1037), (680, 696, 1036, 605), (329, 320, 574, 571), (698, 704, 226, 47), (464, 1052, 469, 819), (820, 468, 465, 462), (823, 475, 478, 472), (461, 459, 463, 230), (1048, 1042, 830, 476), (460, 1055, 1053, 235), (825, 1046, 470, 1051), (1049, 826, 236, 1054), (1047, 1043, 466, 237), (1044, 51, 1056, 467), (229, 239, 238, 231), (232, 1045, 1040, 831), (824, 1050, 48, 821), (234, 52, 822, 1039), (479, 828, 473, 471), (829, 1041, 474, 827), (49, 50, 240, 241), (477, 233, 53, 242), (505, 509, 1064), (491, 327, 483, 480), (485, 140, 481, 488), (139, 330, 1057, 484), (508, 504, 499, 501), (482, 243, 1060), (909, 919, 582, 580), (244, 1058, 490), (496, 503, 500, 494), (1061, 1063, 497, 495), (707, 487, 592, 705), (506, 1062, 247, 249), (56, 55, 246), (521, 836, 838, 835), (517, 510, 513, 515), (516, 514, 1069, 1067), (522, 840, 837, 520), (519, 255, 1068, 523), (511, 839, 58, 842), (254, 512, 841, 1070), (834, 518, 524, 251), (256, 257, 62, 61), (59, 252, 253, 60), (178, 965, 775, 785), (782, 963, 409), (1074, 534, 812, 621), (533, 530, 529, 814), (999, 1002, 531, 535), (560, 42, 202, 72), (997, 803, 781, 73), (164, 138, 863, 583), (1003, 996, 1072, 532), (413, 559, 1073, 407), (258, 1071, 525, 527), (643, 551, 197, 43), (612, 554, 401, 404), (400, 405, 199, 397), (788, 556, 69, 416), (799, 794, 66, 563), (185, 542, 194, 195), (543, 38, 68, 546), (187, 191, 67, 186), (961, 957, 412), (29, 177, 26, 27), (575, 706, 591, 572), (573, 590, 584, 587), (669, 1076, 600, 843), (1078, 581, 266, 78), (650, 647, 1083, 1085), (630, 627, 1088, 809), (689, 691, 602, 818), (588, 273, 593, 596), (597, 595, 833, 1092), (805, 1086, 847, 777), (675, 671, 1091, 685), (1065, 1059, 589, 598), (406, 399, 808, 1089), (930, 169, 80, 649), (778, 800, 804, 776), (121, 6, 74, 260), (654, 922, 845, 651), (163, 17, 265, 77), (348, 144, 264, 1077), (679, 225, 272, 690), (415, 410, 848, 1087), (8, 245, 586, 261), (143, 352, 576, 578), (224, 1031, 853, 1090), (611, 964, 1097, 636), (54, 7, 75, 274), (176, 65, 89, 84), (22, 926, 1080, 846), (502, 498, 1093, 832), (614, 200, 270, 626), (41, 196, 269, 82), (57, 250, 87, 275), (179, 959, 1095, 1096), (248, 1066, 276, 88), (956, 617, 633, 1094), (615, 613, 628, 634), (198, 419, 629, 83), (418, 609, 637, 631), (278, 277, 632, 635), (98, 101, 100, 99), (958, 622, 623, 616), (93, 624, 553, 92), (528, 526, 618, 606), (607, 619, 550, 642), (70, 962, 610, 620), (94, 90, 91, 95), (71, 813, 638, 625), (96, 639, 645, 97), (64, 63, 608, 640), (259, 279, 201, 280), (167, 655, 106, 81), (927, 929, 648, 1081), (79, 267, 268, 652), (759, 923, 103, 658), (165, 755, 760, 102), (23, 21, 104, 105), (349, 346, 1075, 577), (263, 262, 111, 670), (866, 869, 661, 664), (141, 142, 108, 109), (9, 339, 667, 145), (12, 107, 110, 76), (1030, 683, 849, 852), (681, 678, 692, 850), (458, 455, 688, 86), (454, 676, 684, 687), (271, 85, 851, 686), (282, 120, 119, 118), (1027, 1034, 701, 695), (694, 700, 703, 697), (46, 222, 693, 682), (117, 115, 228, 116), (223, 674, 677, 699), (114, 112, 113, 281)])
_uv = me_cube.uv_layers.new(name='UVMap')
_uv.uv.foreach_set('vector', [0.375, 0.25, 0.5791, 0.25, 0.5791, 0.5, 0.375, 0.5, 0.8291, 0.5459, 0.6709, 0.5459, 0.625, 0.5, 0.875, 0.5, 0.6895, 0.728, 0.6444, 0.728, 0.6313, 0.7149, 0.7025, 0.7149, 0.6709, 0.5459, 0.6709, 0.7041, 0.5791, 0.75, 0.5791, 0.5, 0.5748, 0.7181, 0.5263, 0.7181, 0.5122, 0.704, 0.5889, 0.704, 0.375, 0.5, 0.5791, 0.5, 0.5791, 0.75, 0.375, 0.75, 0.6709, 0.5459, 0.6709, 0.5459, 0.6709, 0.5459, 0.6709, 0.5459, 0.125, 0.5, 0.375, 0.5, 0.375, 0.75, 0.125, 0.75, 0.6709, 0.7041, 0.6709, 0.5459, 0.6709, 0.5459, 0.6709, 0.7041, 0.7025, 0.6567, 0.7025, 0.7149, 0.6313, 0.7149, 0.6313, 0.6567, 0.5889, 0.6414, 0.5889, 0.704, 0.5122, 0.704, 0.5122, 0.6414, 0.6444, 0.728, 0.6895, 0.728, 0.6895, 0.9674, 0.6444, 0.9674, 0.6709, 0.5459, 0.6709, 0.5459, 0.6709, 0.5459, 0.6709, 0.5459, 0.5263, 0.7181, 0.5748, 0.7181, 0.5748, 0.9756, 0.5263, 0.9756, 0.6709, 0.5459, 0.8291, 0.5459, 0.8291, 0.7041, 0.6709, 0.7041, 0.6444, 0.9674, 0.6895, 0.9674, 0.6991, 0.9867, 0.6348, 0.9867, 0.5263, 0.9756, 0.5748, 0.9756, 0.5851, 0.9963, 0.5159, 0.9963, 0.6709, 0.5459, 0.8291, 0.5459, 0.8291, 0.5459, 0.6709, 0.5459, 0.6709, 0.5459, 0.6709, 0.5459, 0.6709, 0.5459, 0.6709, 0.5459, 0.6709, 0.7041, 0.6709, 0.5459, 0.6709, 0.5459, 0.6709, 0.7041, 0.6709, 0.7041, 0.6709, 0.7041, 0.6709, 0.7041, 0.6709, 0.7041, 0.6709, 0.5459, 0.6709, 0.7041, 0.6709, 0.7041, 0.6709, 0.5459, 0.6709, 0.5459, 0.6709, 0.7041, 0.6709, 0.7041, 0.6709, 0.5459, 0.6709, 0.5459, 0.6709, 0.7041, 0.6709, 0.7041, 0.6709, 0.5459, 0.6709, 0.5459, 0.6709, 0.5459, 0.6709, 0.5459, 0.6709, 0.5459, 0.005022, 0.9976, 0.003792, 0.7507, 0.2589, 0.7507, 0.2601, 0.9976, 0.6709, 0.5459, 0.6709, 0.5459, 0.6709, 0.5459, 0.6709, 0.5459, 0.8291, 0.5459, 0.6709, 0.5459, 0.6709, 0.5459, 0.8291, 0.5459, 0.8291, 0.5459, 0.8291, 0.5459, 0.8291, 0.5459, 0.8291, 0.5459, 0.6709, 0.5459, 0.8291, 0.5459, 0.8291, 0.5459, 0.6709, 0.5459, 0.6709, 0.5459, 0.8291, 0.5459, 0.8291, 0.5459, 0.6709, 0.5459, 0.2537, 0.7523, 0.2537, 0.9984, 0.01162, 0.9984, 0.01162, 0.7523, 0.0, 0.0, 0.0, 0.0, 0.0, 0.0, 0.0, 0.0, 0.8291, 0.5459, 0.6709, 0.5459, 0.6709, 0.5459, 0.8291, 0.5459, 0.7047, 0.6432, 0.7047, 0.7038, 0.6304, 0.7038, 0.6304, 0.6432, 0.6614, 0.6469, 0.6614, 0.7077, 0.587, 0.7077, 0.587, 0.6469, 0.6709, 0.7041, 0.6709, 0.5459, 0.6709, 0.5459, 0.6709, 0.7041, 0.125, 0.5, 0.375, 0.5, 0.375, 0.75, 0.125, 0.75, 0.8291, 0.5459, 0.6709, 0.5459, 0.6709, 0.5459, 0.8291, 0.5459, 0.375, 0.5, 0.5791, 0.5, 0.5791, 0.75, 0.375, 0.75, 0.6911, 0.7175, 0.6441, 0.7175, 0.6304, 0.7038, 0.7047, 0.7038, 0.6709, 0.5459, 0.6709, 0.7041, 0.5791, 0.75, 0.5791, 0.5, 0.6478, 0.7213, 0.6007, 0.7213, 0.587, 0.7077, 0.6614, 0.7077, 0.8291, 0.5459, 0.6709, 0.5459, 0.625, 0.5, 0.875, 0.5, 0.375, 0.25, 0.5791, 0.25, 0.5791, 0.5, 0.375, 0.5, 0.6007, 0.7213, 0.6478, 0.7213, 0.6478, 0.9715, 0.6007, 0.9715, 0.6709, 0.7041, 0.6709, 0.5459, 0.6709, 0.5459, 0.6709, 0.7041, 0.6441, 0.7175, 0.6911, 0.7175, 0.6911, 0.9671, 0.6441, 0.9671, 0.6709, 0.5459, 0.8291, 0.5459, 0.8291, 0.7041, 0.6709, 0.7041, 0.6007, 0.9715, 0.6478, 0.9715, 0.6578, 0.9916, 0.5906, 0.9916, 0.6441, 0.9671, 0.6911, 0.9671, 0.7011, 0.9872, 0.6341, 0.9872, 0.6709, 0.5459, 0.8291, 0.5459, 0.8291, 0.5459, 0.6709, 0.5459, 0.6709, 0.5459, 0.6709, 0.5459, 0.6709, 0.5459, 0.6709, 0.5459, 0.8291, 0.5459, 0.8291, 0.5459, 0.8291, 0.5459, 0.8291, 0.5459, 0.6709, 0.5459, 0.8291, 0.5459, 0.8291, 0.5459, 0.6709, 0.5459, 0.6709, 0.5459, 0.6709, 0.5459, 0.6709, 0.5459, 0.6709, 0.5459, 0.6709, 0.5459, 0.8291, 0.5459, 0.8291, 0.5459, 0.6709, 0.5459, 0.8291, 0.5459, 0.6709, 0.5459, 0.6709, 0.5459, 0.8291, 0.5459, 0.6709, 0.5459, 0.6709, 0.5459, 0.6709, 0.5459, 0.6709, 0.5459, 0.2634, 0.7584, 0.2634, 0.9948, 0.006185, 0.9948, 0.006185, 0.7584, 0.6709, 0.7041, 0.8291, 0.7041, 0.8291, 0.7041, 0.6709, 0.7041, 0.6709, 0.7041, 0.6709, 0.7041, 0.6709, 0.7041, 0.6709, 0.7041, 0.6709, 0.5459, 0.6709, 0.7041, 0.6709, 0.7041, 0.6709, 0.5459, 0.6709, 0.5459, 0.6709, 0.5459, 0.6709, 0.5459, 0.6709, 0.5459, 0.6709, 0.7041, 0.6709, 0.5459, 0.6709, 0.5459, 0.6709, 0.7041, 0.6709, 0.5459, 0.6709, 0.7041, 0.6709, 0.7041, 0.6709, 0.5459, 0.6709, 0.5459, 0.6709, 0.5459, 0.6709, 0.5459, 0.6709, 0.5459, 0.003293, 0.9966, 0.003293, 0.7502, 0.2572, 0.7502, 0.2572, 0.9966, 0.625, 0.5, 0.875, 0.5, 0.875, 0.75, 0.625, 0.75, 0.125, 0.5, 0.375, 0.5, 0.375, 0.75, 0.125, 0.75, 0.375, 0.75, 0.625, 0.75, 0.625, 1.0, 0.375, 1.0, 0.375, 0.5, 0.625, 0.5, 0.625, 0.75, 0.375, 0.75, 0.375, 0.25, 0.625, 0.25, 0.625, 0.5, 0.375, 0.5, 0.375, 0.0, 0.625, 0.0, 0.625, 0.25, 0.375, 0.25, 0.375, 0.6695, 0.375, 0.75, 0.625, 0.75, 0.625, 0.6695, 0.01955, 0.4818, 0.02131, 0.2589, 0.491, 0.2589, 0.4892, 0.4818, 0.625, 0.6695, 0.625, 0.75, 0.875, 0.75, 0.875, 0.6695, 0.875, 0.5, 0.875, 0.6695, 0.875, 0.6695, 0.875, 0.5, 0.375, 0.0, 0.375, 0.0805, 0.625, 0.0805, 0.625, 0.0, 0.625, 0.5, 0.625, 0.6695, 0.875, 0.6695, 0.875, 0.5, 0.009888, 0.7456, 0.009888, 0.4141, 0.3444, 0.4141, 0.3444, 0.7456, 0.375, 0.5, 0.375, 0.6695, 0.625, 0.6695, 0.625, 0.5, 0.6943, 0.88, 0.55, 0.8762, 0.5527, 0.6606, 0.6999, 0.6647, 0.6736, 0.889, 0.6261, 0.889, 0.4028, 0.7856, 0.6736, 0.7856, 0.0, 0.0, 0.0, 0.0, 0.0, 0.0, 0.0, 0.0, 0.375, 0.0805, 0.375, 0.25, 0.625, 0.25, 0.625, 0.0805, 0.625, 0.0805, 0.375, 0.0805, 0.375, 0.0805, 0.625, 0.0805, 0.375, 0.25, 0.625, 0.25, 0.625, 0.25, 0.375, 0.25, 0.4031, 0.2604, 0.4031, 0.7319, 0.007537, 0.7319, 0.007537, 0.2604, 0.375, 0.75, 0.5791, 0.75, 0.5791, 1.0, 0.375, 1.0, 0.6121, 0.6635, 0.6121, 0.7219, 0.5406, 0.7219, 0.5406, 0.6635, 0.6709, 0.7041, 0.6709, 0.5459, 0.6709, 0.5459, 0.6709, 0.7041, 0.125, 0.5, 0.375, 0.5, 0.375, 0.75, 0.125, 0.75, 0.6267, 0.9375, 0.6758, 0.9375, 0.6758, 0.9765, 0.6267, 0.9765, 0.6076, 0.002062, 0.6063, 0.04448, 0.5909, 0.04668, 0.5921, 0.007208, 0.6709, 0.7041, 0.8291, 0.7041, 0.875, 0.75, 0.625, 0.75, 0.6124, 0.05441, 0.6022, 0.05538, 0.5909, 0.04668, 0.6063, 0.04448, 0.5989, 0.735, 0.5537, 0.735, 0.5406, 0.7219, 0.6121, 0.7219, 0.4401, 0.2377, 0.2918, 0.2377, 0.2488, 0.1947, 0.4832, 0.1947, 0.4832, 0.003335, 0.4832, 0.1947, 0.2488, 0.1947, 0.2488, 0.003335, 0.5537, 0.9394, 0.5989, 0.9394, 0.5989, 0.9753, 0.5537, 0.9753, 0.6709, 0.7041, 0.6709, 0.7041, 0.6709, 0.7041, 0.6709, 0.7041, 0.8291, 0.7041, 0.6709, 0.7041, 0.6709, 0.7041, 0.8291, 0.7041, 0.6709, 0.5459, 0.8291, 0.5459, 0.8291, 0.7041, 0.6709, 0.7041, 0.5537, 0.9753, 0.5989, 0.9753, 0.6086, 0.9946, 0.5441, 0.9946, 0.8291, 0.7041, 0.6709, 0.7041, 0.6709, 0.7041, 0.8291, 0.7041, 0.6267, 0.9765, 0.6758, 0.9765, 0.6863, 0.9975, 0.6162, 0.9975, 0.6709, 0.5459, 0.6709, 0.7041, 0.6709, 0.7041, 0.6709, 0.5459, 0.6709, 0.5459, 0.6709, 0.7041, 0.6709, 0.7041, 0.6709, 0.5459, 0.6107, 0.1468, 0.6099, 0.1718, 0.6083, 0.1708, 0.6091, 0.146, 0.6709, 0.7041, 0.6709, 0.5459, 0.6709, 0.5459, 0.6709, 0.7041, 0.6709, 0.7041, 0.6709, 0.5459, 0.6709, 0.5459, 0.6709, 0.7041, 0.6363, 0.4753, 0.636, 0.4957, 0.5447, 0.4947, 0.545, 0.4743, 0.6709, 0.7041, 0.6709, 0.7041, 0.6709, 0.7041, 0.6709, 0.7041, 0.8291, 0.5459, 0.6709, 0.5459, 0.6709, 0.5459, 0.8291, 0.5459, 0.375, 0.75, 0.5791, 0.75, 0.5791, 1.0, 0.375, 1.0, 0.1893, 0.008713, 0.1896, 0.04812, 0.1708, 0.04545, 0.1705, 0.003111, 0.61, 0.9766, 0.6561, 0.9766, 0.6659, 0.9963, 0.6001, 0.9963, 0.125, 0.5, 0.375, 0.5, 0.375, 0.75, 0.125, 0.75, 0.6242, 0.7165, 0.6699, 0.7165, 0.6699, 0.9593, 0.6242, 0.9593, 0.6695, 0.6587, 0.6695, 0.7182, 0.5966, 0.7182, 0.5966, 0.6587, 0.6709, 0.7041, 0.8291, 0.7041, 0.875, 0.75, 0.625, 0.75, 0.6561, 0.7316, 0.61, 0.7316, 0.5966, 0.7182, 0.6695, 0.7182, 0.1775, 0.05648, 0.1652, 0.0552, 0.1708, 0.04545, 0.1896, 0.04812, 0.2031, 0.2418, 0.05115, 0.2418, 0.007054, 0.1977, 0.2472, 0.1977, 0.2472, 0.001679, 0.2472, 0.1977, 0.007054, 0.1977, 0.007054, 0.001679, 0.1652, 0.0552, 0.1775, 0.05648, 0.1698, 0.1691, 0.1577, 0.1752, 0.61, 0.7316, 0.6561, 0.7316, 0.6561, 0.9766, 0.61, 0.9766, 0.6709, 0.7041, 0.8291, 0.7041, 0.8291, 0.7041, 0.6709, 0.7041, 0.6709, 0.5459, 0.8291, 0.5459, 0.8291, 0.7041, 0.6709, 0.7041, 0.8291, 0.5459, 0.8291, 0.7041, 0.8291, 0.7041, 0.8291, 0.5459, 0.8291, 0.7041, 0.6709, 0.7041, 0.6709, 0.7041, 0.8291, 0.7041, 0.6242, 0.9593, 0.6699, 0.9593, 0.6797, 0.9788, 0.6145, 0.9788, 0.8291, 0.7041, 0.8291, 0.7041, 0.8291, 0.7041, 0.8291, 0.7041, 0.6709, 0.7041, 0.6709, 0.7041, 0.6709, 0.7041, 0.6709, 0.7041, 0.8291, 0.7041, 0.6709, 0.7041, 0.6709, 0.7041, 0.8291, 0.7041, 0.8291, 0.7041, 0.8291, 0.7041, 0.8291, 0.7041, 0.8291, 0.7041, 0.8291, 0.7041, 0.6709, 0.7041, 0.6709, 0.7041, 0.8291, 0.7041, 0.2524, 0.7505, 0.2524, 0.9978, 0.006027, 0.9978, 0.006027, 0.7505, 0.6079, 0.9903, 0.4567, 0.9903, 0.4567, 0.9535, 0.6079, 0.9535, 0.6709, 0.7041, 0.8291, 0.7041, 0.8291, 0.7041, 0.6709, 0.7041, 0.6325, 0.6493, 0.6325, 0.7099, 0.5582, 0.7099, 0.5582, 0.6493, 0.375, 0.0, 0.5791, 0.0, 0.5791, 0.25, 0.375, 0.25, 0.5843, 0.966, 0.6291, 0.966, 0.6386, 0.9851, 0.5748, 0.9851, 0.125, 0.5, 0.375, 0.5, 0.375, 0.75, 0.125, 0.75, 0.6709, 0.5459, 0.8291, 0.5459, 0.8291, 0.5459, 0.6709, 0.5459, 0.6421, 0.6576, 0.6421, 0.7153, 0.5713, 0.7153, 0.5713, 0.6576, 0.6188, 0.7236, 0.5718, 0.7236, 0.5582, 0.7099, 0.6325, 0.7099, 0.6291, 0.7283, 0.5843, 0.7283, 0.5713, 0.7153, 0.6421, 0.7153, 0.8291, 0.7041, 0.8291, 0.5459, 0.875, 0.5, 0.875, 0.75, 0.8291, 0.5459, 0.6709, 0.5459, 0.625, 0.5, 0.875, 0.5, 0.375, 0.25, 0.5791, 0.25, 0.5791, 0.5, 0.375, 0.5, 0.8291, 0.5459, 0.8291, 0.7041, 0.8291, 0.7041, 0.8291, 0.5459, 0.5843, 0.7283, 0.6291, 0.7283, 0.6291, 0.966, 0.5843, 0.966, 0.5718, 0.7236, 0.6188, 0.7236, 0.6188, 0.9733, 0.5718, 0.9733, 0.6709, 0.5459, 0.8291, 0.5459, 0.8291, 0.7041, 0.6709, 0.7041, 0.8291, 0.5459, 0.8291, 0.7041, 0.8291, 0.7041, 0.8291, 0.5459, 0.5718, 0.9733, 0.6188, 0.9733, 0.6289, 0.9934, 0.5618, 0.9934, 0.6709, 0.5459, 0.8291, 0.5459, 0.8291, 0.5459, 0.6709, 0.5459, 0.0, 0.0, 0.0, 0.0, 0.0, 0.0, 0.6709, 0.5459, 0.6709, 0.7041, 0.6709, 0.7041, 0.6709, 0.5459, 0.6709, 0.5459, 0.6709, 0.5459, 0.6709, 0.5459, 0.6709, 0.5459, 0.6709, 0.7041, 0.6709, 0.7041, 0.6709, 0.7041, 0.6709, 0.7041, 0.6709, 0.5459, 0.6709, 0.5459, 0.6709, 0.5459, 0.6709, 0.5459, 0.0, 0.0, 0.0, 0.0, 0.0, 0.0, 0.711, 0.9284, 0.6168, 0.9284, 0.6168, 0.8973, 0.711, 0.8973, 0.0, 0.0, 0.0, 0.0, 0.0, 0.0, 0.6709, 0.7041, 0.6709, 0.5459, 0.6709, 0.5459, 0.6709, 0.7041, 0.6709, 0.7041, 0.6709, 0.7041, 0.6709, 0.7041, 0.6709, 0.7041, 0.6709, 0.5459, 0.6709, 0.5459, 0.6709, 0.5459, 0.6709, 0.5459, 0.6709, 0.5459, 0.6709, 0.7041, 0.6709, 0.7041, 0.6709, 0.5459, 0.0, 0.0, 0.0, 0.0, 0.0, 0.0, 0.375, 0.0, 0.625, 0.0, 0.625, 0.25, 0.375, 0.25, 0.477, 0.2613, 0.477, 0.6917, 0.01448, 0.2846, 0.01881, 0.257, 0.375, 0.5, 0.625, 0.5, 0.625, 0.75, 0.375, 0.75, 0.4948, 0.2638, 0.4948, 0.5178, 0.01695, 0.2872, 0.01695, 0.2638, 0.2502, 0.5, 0.375, 0.5, 0.375, 0.75, 0.2502, 0.75, 0.9984, 0.9819, 0.7204, 0.9868, 0.7087, 0.5189, 0.9867, 0.514, 0.7169, 0.5247, 0.9942, 0.5226, 0.9991, 0.9906, 0.7219, 0.9927, 0.125, 0.5, 0.2502, 0.5, 0.2502, 0.75, 0.125, 0.75, 0.4847, 0.2663, 0.4847, 0.289, 0.02231, 0.5128, 0.02231, 0.2663, 0.4642, 0.2523, 0.4665, 0.2835, 0.03493, 0.7062, 0.03493, 0.2569, 0.4614, 0.9306, 0.4074, 0.9306, 0.4074, 0.8129, 0.7155, 0.8129, 0.693, 0.9163, 0.5506, 0.9127, 0.6943, 0.88, 0.8859, 0.4778, 0.8858, 0.4985, 0.8204, 0.4978, 0.8205, 0.4771, 0.6709, 0.5459, 0.6709, 0.7041, 0.6709, 0.7041, 0.6709, 0.5459, 0.6709, 0.5459, 0.6709, 0.7041, 0.6709, 0.7041, 0.6709, 0.5459, 0.9513, 0.4785, 0.9513, 0.4993, 0.8858, 0.4985, 0.8859, 0.4778, 0.6709, 0.7041, 0.6709, 0.7041, 0.6709, 0.7041, 0.6709, 0.7041, 0.8291, 0.5459, 0.6709, 0.5459, 0.6709, 0.5459, 0.8291, 0.5459, 0.6709, 0.7041, 0.6709, 0.7041, 0.6709, 0.7041, 0.6709, 0.7041, 0.3632, 0.7632, 0.3632, 0.992, 0.2432, 0.992, 0.2432, 0.7632, 0.6709, 0.7041, 0.6709, 0.7041, 0.6709, 0.7041, 0.6709, 0.7041, 0.6709, 0.7041, 0.6709, 0.7041, 0.6709, 0.7041, 0.6709, 0.7041, 0.2443, 0.7531, 0.2412, 0.9973, 0.003744, 0.9966, 0.00498, 0.7508, 0.6709, 0.7041, 0.6709, 0.5459, 0.6709, 0.5459, 0.6709, 0.7041, 0.6124, 0.05441, 0.6107, 0.1468, 0.6091, 0.146, 0.6108, 0.05456, 0.8291, 0.7041, 0.6709, 0.7041, 0.6709, 0.7041, 0.8291, 0.7041, 0.6709, 0.7041, 0.6709, 0.7041, 0.6709, 0.7041, 0.6709, 0.7041, 0.5537, 0.735, 0.5989, 0.735, 0.5989, 0.9394, 0.5537, 0.9394, 0.6267, 0.7155, 0.6758, 0.7155, 0.6758, 0.9375, 0.6267, 0.9375, 0.5506, 0.9127, 0.55, 0.8762, 0.6943, 0.88, 0.6709, 0.7041, 0.6709, 0.5459, 0.6709, 0.5459, 0.6709, 0.7041, 0.6709, 0.7041, 0.6709, 0.5459, 0.6709, 0.5459, 0.6709, 0.7041, 0.6709, 0.7041, 0.6709, 0.5459, 0.6709, 0.5459, 0.6709, 0.7041, 0.6709, 0.5459, 0.8291, 0.5459, 0.8291, 0.5459, 0.6709, 0.5459, 0.6709, 0.5459, 0.8291, 0.5459, 0.8291, 0.5459, 0.6709, 0.5459, 0.6709, 0.7041, 0.6709, 0.5459, 0.6709, 0.5459, 0.6709, 0.7041, 0.6709, 0.7041, 0.6709, 0.5459, 0.6709, 0.5459, 0.6709, 0.7041, 0.8291, 0.7041, 0.6709, 0.7041, 0.6709, 0.7041, 0.8291, 0.7041, 0.6709, 0.7041, 0.6709, 0.5459, 0.6709, 0.5459, 0.6709, 0.7041, 0.6709, 0.7041, 0.6709, 0.5459, 0.6709, 0.5459, 0.6709, 0.7041, 0.6709, 0.7041, 0.6709, 0.5459, 0.6709, 0.5459, 0.6709, 0.7041, 0.8291, 0.7041, 0.8291, 0.7041, 0.8291, 0.7041, 0.8291, 0.7041, 0.0, 0.0, 0.0, 0.0, 0.0, 0.0, 0.0, 0.0, 0.6709, 0.5459, 0.6709, 0.7041, 0.6709, 0.7041, 0.6709, 0.5459, 0.6709, 0.5459, 0.6709, 0.5459, 0.6709, 0.5459, 0.6709, 0.5459, 0.6709, 0.7041, 0.6709, 0.7041, 0.6709, 0.7041, 0.6709, 0.7041, 0.6709, 0.7041, 0.6709, 0.5459, 0.6709, 0.5459, 0.6709, 0.7041, 0.4724, 0.8305, 0.3656, 0.8305, 0.3656, 0.7994, 0.4724, 0.7994, 0.6709, 0.5459, 0.8291, 0.5459, 0.8291, 0.5459, 0.6709, 0.5459, 0.4959, 0.9284, 0.392, 0.9284, 0.392, 0.8973, 0.4959, 0.8973, 0.4678, 0.9523, 0.3625, 0.9523, 0.3625, 0.9212, 0.4678, 0.9212, 0.6527, 0.9503, 0.5725, 0.9503, 0.5725, 0.9, 0.6527, 0.9, 0.6709, 0.5459, 0.6709, 0.5459, 0.6709, 0.5459, 0.6709, 0.5459, 0.6709, 0.5459, 0.8291, 0.5459, 0.8291, 0.5459, 0.6709, 0.5459, 0.8291, 0.7041, 0.6709, 0.7041, 0.6709, 0.7041, 0.8291, 0.7041, 0.6709, 0.7041, 0.6709, 0.7041, 0.6709, 0.7041, 0.6709, 0.7041, 0.6709, 0.7041, 0.6709, 0.7041, 0.6709, 0.7041, 0.6709, 0.7041, 0.0, 0.0, 0.0, 0.0, 0.0, 0.0, 0.0, 0.0, 0.6709, 0.7041, 0.6709, 0.5459, 0.6709, 0.5459, 0.6709, 0.7041, 0.6709, 0.5459, 0.6709, 0.7041, 0.6709, 0.7041, 0.6709, 0.5459, 0.4504, 0.9925, 0.3655, 0.9925, 0.3655, 0.915, 0.4504, 0.915, 0.6709, 0.7041, 0.6709, 0.5459, 0.6709, 0.5459, 0.6709, 0.7041, 0.6709, 0.5459, 0.6709, 0.5459, 0.6709, 0.5459, 0.6709, 0.5459, 0.6709, 0.7041, 0.6709, 0.5459, 0.6709, 0.5459, 0.6709, 0.7041, 0.6709, 0.7041, 0.6709, 0.7041, 0.6709, 0.7041, 0.6709, 0.7041, 0.6218, 0.9925, 0.5358, 0.9925, 0.5358, 0.915, 0.6218, 0.915, 0.5358, 0.9925, 0.4504, 0.9925, 0.4504, 0.915, 0.5358, 0.915, 0.6709, 0.7041, 0.6709, 0.7041, 0.6709, 0.7041, 0.6709, 0.7041, 0.6709, 0.7041, 0.6709, 0.7041, 0.6709, 0.7041, 0.6709, 0.7041, 0.6709, 0.7041, 0.6709, 0.5459, 0.6709, 0.5459, 0.6709, 0.7041, 0.6709, 0.7041, 0.6709, 0.5459, 0.6709, 0.5459, 0.6709, 0.7041, 0.2449, 0.7528, 0.2406, 0.9951, 0.003524, 0.9956, 0.005951, 0.7505, 0.005951, 0.7505, 0.003524, 0.9956, 0.2412, 0.9973, 0.2443, 0.7531, 0.6709, 0.7041, 0.6709, 0.7041, 0.6709, 0.7041, 0.6709, 0.7041, 0.6709, 0.7041, 0.6709, 0.7041, 0.6709, 0.7041, 0.6709, 0.7041, 0.6709, 0.7041, 0.6709, 0.7041, 0.6709, 0.7041, 0.6709, 0.7041, 0.6709, 0.7041, 0.6709, 0.7041, 0.6709, 0.7041, 0.6709, 0.7041, 0.8205, 0.4771, 0.8204, 0.4978, 0.728, 0.4967, 0.7282, 0.4762, 0.7282, 0.4762, 0.728, 0.4967, 0.636, 0.4957, 0.6363, 0.4753, 0.6709, 0.5459, 0.6709, 0.7041, 0.6709, 0.7041, 0.6709, 0.5459, 0.6709, 0.5459, 0.6709, 0.7041, 0.6709, 0.7041, 0.6709, 0.5459, 0.5791, 0.8305, 0.4724, 0.8305, 0.4724, 0.7994, 0.5791, 0.7994, 0.6709, 0.5459, 0.6709, 0.5459, 0.6709, 0.5459, 0.6709, 0.5459, 0.6709, 0.7041, 0.6709, 0.5459, 0.6709, 0.5459, 0.6709, 0.7041, 0.2565, 0.7508, 0.2589, 0.9975, 0.006059, 0.9975, 0.003598, 0.7508, 0.6709, 0.5459, 0.6709, 0.5459, 0.6709, 0.5459, 0.6709, 0.5459, 0.6709, 0.5459, 0.6709, 0.7041, 0.6709, 0.7041, 0.6709, 0.5459, 0.5998, 0.9284, 0.4959, 0.9284, 0.4959, 0.8973, 0.5998, 0.8973, 0.6709, 0.5459, 0.8291, 0.5459, 0.8291, 0.5459, 0.6709, 0.5459, 0.8291, 0.5459, 0.6709, 0.5459, 0.6709, 0.5459, 0.8291, 0.5459, 0.2519, 0.7534, 0.2519, 0.9973, 0.01212, 0.9973, 0.01212, 0.7534, 0.6709, 0.5459, 0.6709, 0.5459, 0.6709, 0.5459, 0.6709, 0.5459, 0.6709, 0.5459, 0.6709, 0.5459, 0.6709, 0.5459, 0.6709, 0.5459, 0.6783, 0.9523, 0.573, 0.9523, 0.573, 0.9212, 0.6783, 0.9212, 0.573, 0.9523, 0.4678, 0.9523, 0.4678, 0.9212, 0.573, 0.9212, 0.8291, 0.7041, 0.8291, 0.7041, 0.8291, 0.7041, 0.8291, 0.7041, 0.8291, 0.7041, 0.8291, 0.7041, 0.8291, 0.7041, 0.8291, 0.7041, 0.8291, 0.7041, 0.6709, 0.7041, 0.6709, 0.7041, 0.8291, 0.7041, 0.8291, 0.7041, 0.6709, 0.7041, 0.6709, 0.7041, 0.8291, 0.7041, 0.6709, 0.7041, 0.8291, 0.7041, 0.8291, 0.7041, 0.6709, 0.7041, 0.6709, 0.7041, 0.8291, 0.7041, 0.8291, 0.7041, 0.6709, 0.7041, 0.2505, 0.75, 0.2505, 0.9958, 0.005628, 0.9958, 0.005628, 0.75, 0.2527, 0.7545, 0.2527, 0.9987, 0.009428, 0.9987, 0.009428, 0.7545, 0.8291, 0.7041, 0.8291, 0.7041, 0.8291, 0.7041, 0.8291, 0.7041, 0.8291, 0.7041, 0.8291, 0.7041, 0.8291, 0.7041, 0.8291, 0.7041])
me_cube.materials.append(mat_material)
me_cube.use_remesh_preserve_volume = False
me_cube.use_remesh_preserve_attributes = False
me_cube.use_mirror_vertex_groups = False
me_cube.update()

# ---- objects
ob_cube = bpy.data.objects.new('Cube', me_cube)
ob_light = bpy.data.objects.new('Light', light_light)
ob_camera = bpy.data.objects.new('Camera', cam_camera)

# ---- transforms, parenting, visibility, modifiers, constraints
ob_cube.location = (-0.2147, -1.56, 0.0)
ob_cube.scale = (0.2827, 0.2827, 0.2827)
ob_cube.lock_rotations_4d = False
ob_cube.empty_display_type = 'ARROWS'
ob_cube.lineart.crease_threshold = 0.0
ob_light.location = (3.862, -0.5546, 5.904)
ob_light.rotation_euler = (0.6503, 0.05522, 1.866)
ob_light.lock_rotations_4d = False
ob_light.empty_display_type = 'ARROWS'
ob_light.color = (0.0, 0.0, 0.0, 0.0)
ob_light.lineart.crease_threshold = 0.0
ob_camera.location = (7.144, -8.486, 4.958)
ob_camera.rotation_euler = (1.109, 0.0, 0.8149)
ob_camera.lock_rotations_4d = False
ob_camera.empty_display_type = 'ARROWS'
ob_camera.color = (0.0, 0.0, 0.0, 0.0)
ob_camera.display_type = 'WIRE'
ob_camera.lineart.crease_threshold = 0.0

# ---- collection membership
col_collection.objects.link(ob_cube)
col_collection.objects.link(ob_light)
col_collection.objects.link(ob_camera)

# ---- scene / render settings (as saved in the file)
scene.camera = ob_camera
scene.frame_start = 1; scene.frame_end = 250; scene.frame_set(47)
scene.render.engine = 'BLENDER_EEVEE_NEXT'
scene.cycles.sampling_pattern = 'TABULATED_SOBOL'
scene.cycles.use_light_tree = False
scene.view_settings.view_transform = 'Filmic'
bpy.context.view_layer.update()
